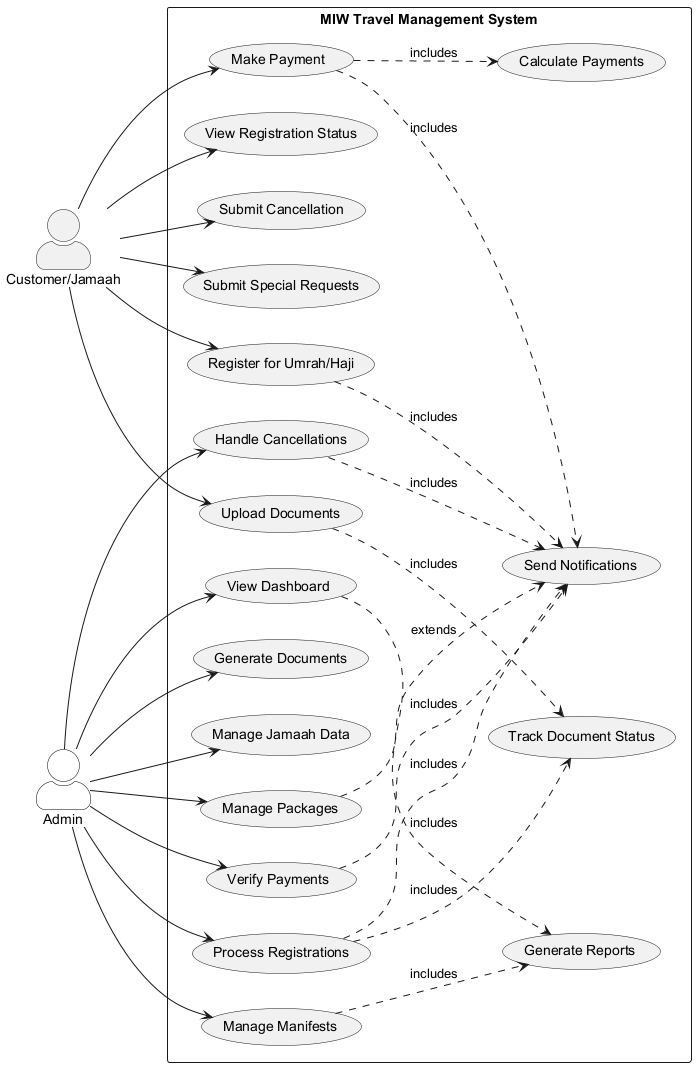

The diagram above was rendered by PlantUML. Its source (embedded in the PNG):
@startuml MIW Travel Management System

left to right direction
skinparam actorStyle awesome

' Actors
actor "Customer/Jamaah" as customer
actor :Admin: as admin #FFFFFF;line:black

rectangle "MIW Travel Management System" {
  ' Customer use cases
  usecase "Register for Umrah/Haji" as register
  usecase "Upload Documents" as upload
  usecase "Make Payment" as payment
  usecase "View Registration Status" as viewStatus
  usecase "Submit Cancellation" as cancel
  usecase "Submit Special Requests" as request

  ' Admin use cases
  usecase "Manage Packages" as managePackages
  usecase "Verify Payments" as verifyPayment
  usecase "Process Registrations" as processReg
  usecase "Manage Manifests" as manifest
  usecase "View Dashboard" as dashboard
  usecase "Handle Cancellations" as handleCancel
  usecase "Generate Documents" as genDocs
  usecase "Manage Jamaah Data" as manageJamaah

  ' System use cases
  usecase "Send Notifications" as notify
  usecase "Calculate Payments" as calc
  usecase "Track Document Status" as trackDocs
  usecase "Generate Reports" as reports

  ' Customer relationships
  customer --> register
  customer --> upload
  customer --> payment
  customer --> viewStatus
  customer --> cancel
  customer --> request

  ' Admin relationships
  admin --> managePackages
  admin --> verifyPayment
  admin --> processReg
  admin --> manifest
  admin --> dashboard
  admin --> handleCancel
  admin --> genDocs
  admin --> manageJamaah

  ' System relationships
  register ..> notify : includes
  payment ..> calc : includes
  payment ..> notify : includes
  upload ..> trackDocs : includes
  processReg ..> notify : includes
  verifyPayment ..> notify : includes
  dashboard ..> reports : includes
  manifest ..> reports : includes

  ' Additional relationships
  managePackages ..> notify : extends
  handleCancel ..> notify : includes
  processReg ..> trackDocs : includes
}

@enduml